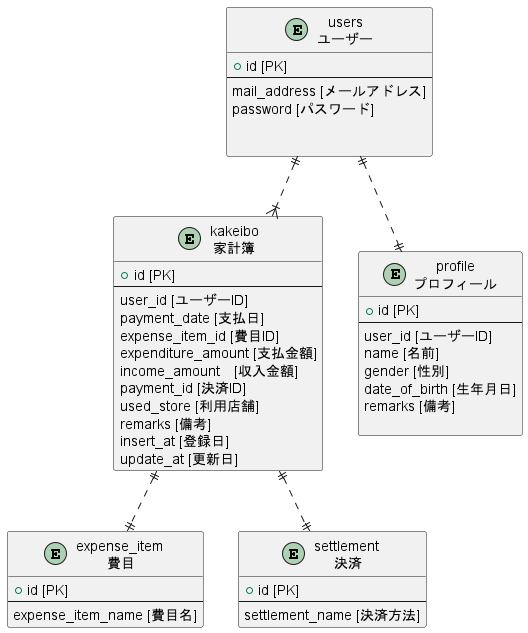

The diagram above was rendered by PlantUML. Its source (embedded in the PNG):
@startuml erd
 !include tables.pu

users ||..|| profile
users ||..|{ kakeibo
kakeibo ||..|| expense_item
kakeibo ||..|| settlement

 @enduml